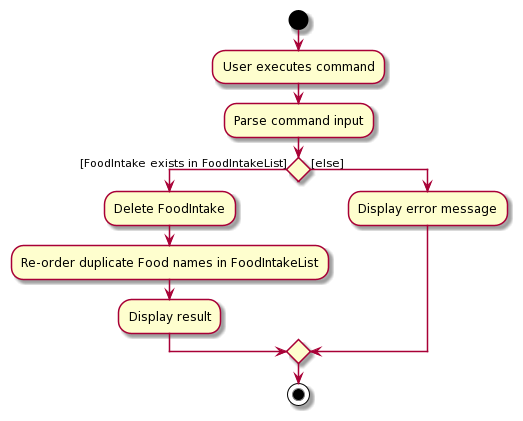

The diagram above was rendered by PlantUML. Its source (embedded in the PNG):
@startuml
start
:User executes command;
:Parse command input;
if () then ([FoodIntake exists in FoodIntakeList])
  :Delete FoodIntake;
  :Re-order duplicate Food names in FoodIntakeList;
  :Display result;
else ([else])
  :Display error message;
endif
stop
@enduml